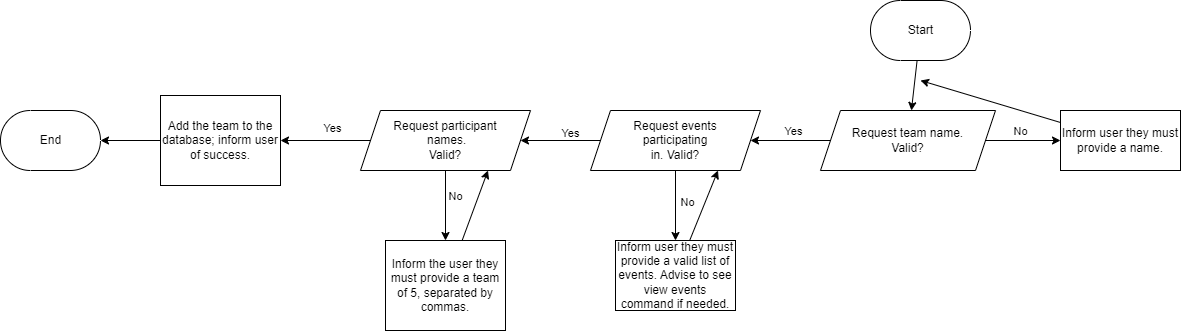

The diagram above was exported from draw.io. Its source (the exported page's mxGraphModel, read from the mxfile embedded in the PNG):
<mxGraphModel dx="1957" dy="779" grid="1" gridSize="10" guides="1" tooltips="1" connect="1" arrows="1" fold="1" page="1" pageScale="1" pageWidth="827" pageHeight="1169" math="0" shadow="0">
  <root>
    <mxCell id="0" />
    <mxCell id="1" parent="0" />
    <mxCell id="2" style="edgeStyle=none;html=1;" parent="1" source="3" target="8" edge="1">
      <mxGeometry relative="1" as="geometry">
        <mxPoint x="400" y="120" as="targetPoint" />
      </mxGeometry>
    </mxCell>
    <mxCell id="3" value="Start" style="html=1;dashed=0;whitespace=wrap;shape=mxgraph.dfd.start;strokeColor=default;fontFamily=Helvetica;fontSize=12;fontColor=default;fillColor=default;" parent="1" vertex="1">
      <mxGeometry x="350" y="10" width="100" height="60" as="geometry" />
    </mxCell>
    <mxCell id="4" style="edgeStyle=none;html=1;" parent="1" source="8" target="15" edge="1">
      <mxGeometry relative="1" as="geometry">
        <mxPoint x="240" y="150" as="targetPoint" />
      </mxGeometry>
    </mxCell>
    <mxCell id="5" value="Yes" style="edgeLabel;html=1;align=center;verticalAlign=middle;resizable=0;points=[];" parent="4" vertex="1" connectable="0">
      <mxGeometry x="-0.2421" y="-3" relative="1" as="geometry">
        <mxPoint x="-8" y="-7" as="offset" />
      </mxGeometry>
    </mxCell>
    <mxCell id="6" style="edgeStyle=none;html=1;" parent="1" source="8" target="10" edge="1">
      <mxGeometry relative="1" as="geometry">
        <mxPoint x="520" y="150" as="targetPoint" />
      </mxGeometry>
    </mxCell>
    <mxCell id="7" value="No" style="edgeLabel;html=1;align=center;verticalAlign=middle;resizable=0;points=[];" parent="6" vertex="1" connectable="0">
      <mxGeometry x="0.6267" y="-5" relative="1" as="geometry">
        <mxPoint x="-27" y="-15" as="offset" />
      </mxGeometry>
    </mxCell>
    <mxCell id="8" value="Request team name.&lt;br&gt;Valid?" style="shape=parallelogram;perimeter=parallelogramPerimeter;whiteSpace=wrap;html=1;fixedSize=1;" parent="1" vertex="1">
      <mxGeometry x="300" y="120" width="175" height="60" as="geometry" />
    </mxCell>
    <mxCell id="9" style="edgeStyle=none;html=1;" parent="1" source="10" edge="1">
      <mxGeometry relative="1" as="geometry">
        <mxPoint x="400" y="90" as="targetPoint" />
      </mxGeometry>
    </mxCell>
    <mxCell id="10" value="Inform user they must provide a name." style="rounded=0;whiteSpace=wrap;html=1;" parent="1" vertex="1">
      <mxGeometry x="540" y="120" width="120" height="60" as="geometry" />
    </mxCell>
    <mxCell id="11" style="edgeStyle=none;html=1;entryX=1;entryY=0.5;entryDx=0;entryDy=0;" parent="1" source="15" target="22" edge="1">
      <mxGeometry relative="1" as="geometry">
        <mxPoint x="-10" y="150" as="targetPoint" />
      </mxGeometry>
    </mxCell>
    <mxCell id="12" value="Yes" style="edgeLabel;html=1;align=center;verticalAlign=middle;resizable=0;points=[];" parent="11" vertex="1" connectable="0">
      <mxGeometry x="-0.25" y="4" relative="1" as="geometry">
        <mxPoint x="-1" y="-12" as="offset" />
      </mxGeometry>
    </mxCell>
    <mxCell id="13" style="edgeStyle=none;html=1;entryX=0.5;entryY=0;entryDx=0;entryDy=0;" parent="1" source="15" target="17" edge="1">
      <mxGeometry relative="1" as="geometry">
        <mxPoint x="155" y="240" as="targetPoint" />
      </mxGeometry>
    </mxCell>
    <mxCell id="14" value="No" style="edgeLabel;html=1;align=center;verticalAlign=middle;resizable=0;points=[];" parent="13" vertex="1" connectable="0">
      <mxGeometry x="-0.4" y="1" relative="1" as="geometry">
        <mxPoint x="10" y="10" as="offset" />
      </mxGeometry>
    </mxCell>
    <mxCell id="15" value="Request events &lt;br&gt;participating &lt;br&gt;in. Valid?" style="shape=parallelogram;perimeter=parallelogramPerimeter;whiteSpace=wrap;html=1;fixedSize=1;" parent="1" vertex="1">
      <mxGeometry x="70" y="120" width="170" height="60" as="geometry" />
    </mxCell>
    <mxCell id="16" style="edgeStyle=none;html=1;entryX=0.75;entryY=1;entryDx=0;entryDy=0;" parent="1" source="17" target="15" edge="1">
      <mxGeometry relative="1" as="geometry" />
    </mxCell>
    <mxCell id="17" value="Inform user they must provide a valid list of events. Advise to see view events command if needed.&lt;br&gt;" style="rounded=0;whiteSpace=wrap;html=1;" parent="1" vertex="1">
      <mxGeometry x="95" y="250" width="120" height="70" as="geometry" />
    </mxCell>
    <mxCell id="18" style="edgeStyle=none;html=1;" parent="1" source="22" target="24" edge="1">
      <mxGeometry relative="1" as="geometry">
        <mxPoint x="-75" y="250" as="targetPoint" />
      </mxGeometry>
    </mxCell>
    <mxCell id="19" value="No" style="edgeLabel;html=1;align=center;verticalAlign=middle;resizable=0;points=[];" parent="18" vertex="1" connectable="0">
      <mxGeometry x="-0.5667" relative="1" as="geometry">
        <mxPoint x="9" y="10" as="offset" />
      </mxGeometry>
    </mxCell>
    <mxCell id="20" style="edgeStyle=none;html=1;entryX=1;entryY=0.5;entryDx=0;entryDy=0;" parent="1" source="22" target="26" edge="1">
      <mxGeometry relative="1" as="geometry">
        <mxPoint x="-240" y="150" as="targetPoint" />
      </mxGeometry>
    </mxCell>
    <mxCell id="21" value="Yes" style="edgeLabel;html=1;align=center;verticalAlign=middle;resizable=0;points=[];" parent="20" vertex="1" connectable="0">
      <mxGeometry x="-0.5333" y="-2" relative="1" as="geometry">
        <mxPoint x="-18" y="-11" as="offset" />
      </mxGeometry>
    </mxCell>
    <mxCell id="22" value="Request participant&lt;br&gt;&amp;nbsp;names.&lt;br&gt;Valid?" style="shape=parallelogram;perimeter=parallelogramPerimeter;whiteSpace=wrap;html=1;fixedSize=1;" parent="1" vertex="1">
      <mxGeometry x="-160" y="120" width="170" height="60" as="geometry" />
    </mxCell>
    <mxCell id="23" style="edgeStyle=none;html=1;entryX=0.75;entryY=1;entryDx=0;entryDy=0;" parent="1" source="24" target="22" edge="1">
      <mxGeometry relative="1" as="geometry" />
    </mxCell>
    <mxCell id="24" value="Inform the user they must provide a team of 5, separated by commas." style="rounded=0;whiteSpace=wrap;html=1;" parent="1" vertex="1">
      <mxGeometry x="-135" y="250" width="120" height="90" as="geometry" />
    </mxCell>
    <mxCell id="25" style="edgeStyle=none;html=1;entryX=1;entryY=0.5;entryDx=0;entryDy=0;entryPerimeter=0;" parent="1" source="26" target="27" edge="1">
      <mxGeometry relative="1" as="geometry">
        <mxPoint x="-420" y="150" as="targetPoint" />
      </mxGeometry>
    </mxCell>
    <mxCell id="26" value="Add the team to the database; inform user of success." style="rounded=0;whiteSpace=wrap;html=1;" parent="1" vertex="1">
      <mxGeometry x="-360" y="105" width="120" height="90" as="geometry" />
    </mxCell>
    <mxCell id="27" value="End" style="html=1;dashed=0;whitespace=wrap;shape=mxgraph.dfd.start;strokeColor=default;fontFamily=Helvetica;fontSize=12;fontColor=default;fillColor=default;" parent="1" vertex="1">
      <mxGeometry x="-520" y="120" width="100" height="60" as="geometry" />
    </mxCell>
  </root>
</mxGraphModel>